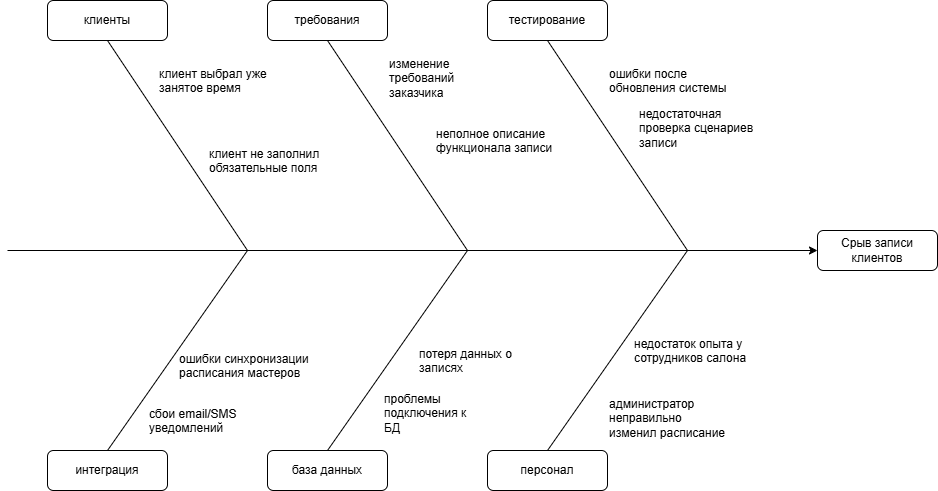

The diagram above was exported from draw.io. Its source (the exported page's mxGraphModel, read from the mxfile embedded in the PNG):
<mxGraphModel dx="2060" dy="1444" grid="1" gridSize="10" guides="1" tooltips="1" connect="1" arrows="1" fold="1" page="1" pageScale="1" pageWidth="1654" pageHeight="1169" math="0" shadow="0">
  <root>
    <mxCell id="0" />
    <mxCell id="1" parent="0" />
    <mxCell id="oZiMmsg8dD4HrqXku42M-1" parent="1" style="rounded=1;whiteSpace=wrap;html=1;" value="Срыв записи клиентов" vertex="1">
      <mxGeometry height="40" width="120" x="1210" y="430" as="geometry" />
    </mxCell>
    <mxCell id="oZiMmsg8dD4HrqXku42M-2" edge="1" parent="1" style="endArrow=classic;html=1;rounded=0;entryX=0;entryY=0.5;entryDx=0;entryDy=0;" target="oZiMmsg8dD4HrqXku42M-1" value="">
      <mxGeometry height="50" relative="1" width="50" as="geometry">
        <mxPoint x="400" y="450" as="sourcePoint" />
        <mxPoint x="450" y="410" as="targetPoint" />
      </mxGeometry>
    </mxCell>
    <mxCell id="oZiMmsg8dD4HrqXku42M-3" parent="1" style="rounded=1;whiteSpace=wrap;html=1;" value="клиенты" vertex="1">
      <mxGeometry height="40" width="120" x="440" y="200" as="geometry" />
    </mxCell>
    <mxCell id="oZiMmsg8dD4HrqXku42M-4" parent="1" style="rounded=1;whiteSpace=wrap;html=1;" value="требования" vertex="1">
      <mxGeometry height="40" width="120" x="660" y="200" as="geometry" />
    </mxCell>
    <mxCell id="oZiMmsg8dD4HrqXku42M-5" parent="1" style="rounded=1;whiteSpace=wrap;html=1;" value="тестирование" vertex="1">
      <mxGeometry height="40" width="120" x="880" y="200" as="geometry" />
    </mxCell>
    <mxCell id="oZiMmsg8dD4HrqXku42M-6" parent="1" style="rounded=1;whiteSpace=wrap;html=1;" value="база данных" vertex="1">
      <mxGeometry height="40" width="120" x="660" y="650" as="geometry" />
    </mxCell>
    <mxCell id="oZiMmsg8dD4HrqXku42M-7" parent="1" style="rounded=1;whiteSpace=wrap;html=1;" value="интеграция" vertex="1">
      <mxGeometry height="40" width="120" x="440" y="650" as="geometry" />
    </mxCell>
    <mxCell id="oZiMmsg8dD4HrqXku42M-8" parent="1" style="rounded=1;whiteSpace=wrap;html=1;" value="персонал" vertex="1">
      <mxGeometry height="40" width="120" x="880" y="650" as="geometry" />
    </mxCell>
    <mxCell id="oZiMmsg8dD4HrqXku42M-9" edge="1" parent="1" source="oZiMmsg8dD4HrqXku42M-5" style="endArrow=none;html=1;rounded=0;exitX=0.5;exitY=1;exitDx=0;exitDy=0;" value="">
      <mxGeometry height="50" relative="1" width="50" as="geometry">
        <mxPoint x="700" y="440" as="sourcePoint" />
        <mxPoint x="1080" y="450" as="targetPoint" />
      </mxGeometry>
    </mxCell>
    <mxCell id="oZiMmsg8dD4HrqXku42M-11" edge="1" parent="1" style="endArrow=none;html=1;rounded=0;exitX=0.5;exitY=1;exitDx=0;exitDy=0;" value="">
      <mxGeometry height="50" relative="1" width="50" as="geometry">
        <mxPoint x="500" y="240" as="sourcePoint" />
        <mxPoint x="640" y="450" as="targetPoint" />
      </mxGeometry>
    </mxCell>
    <mxCell id="oZiMmsg8dD4HrqXku42M-12" edge="1" parent="1" style="endArrow=none;html=1;rounded=0;exitX=0.5;exitY=1;exitDx=0;exitDy=0;" value="">
      <mxGeometry height="50" relative="1" width="50" as="geometry">
        <mxPoint x="720" y="240" as="sourcePoint" />
        <mxPoint x="860" y="450" as="targetPoint" />
      </mxGeometry>
    </mxCell>
    <mxCell id="oZiMmsg8dD4HrqXku42M-13" edge="1" parent="1" style="endArrow=none;html=1;rounded=0;entryX=0.5;entryY=0;entryDx=0;entryDy=0;" target="oZiMmsg8dD4HrqXku42M-8" value="">
      <mxGeometry height="50" relative="1" width="50" as="geometry">
        <mxPoint x="1080" y="450" as="sourcePoint" />
        <mxPoint x="880" y="940" as="targetPoint" />
      </mxGeometry>
    </mxCell>
    <mxCell id="oZiMmsg8dD4HrqXku42M-14" edge="1" parent="1" style="endArrow=none;html=1;rounded=0;entryX=0.5;entryY=0;entryDx=0;entryDy=0;" value="">
      <mxGeometry height="50" relative="1" width="50" as="geometry">
        <mxPoint x="860" y="450" as="sourcePoint" />
        <mxPoint x="720" y="650" as="targetPoint" />
      </mxGeometry>
    </mxCell>
    <mxCell id="oZiMmsg8dD4HrqXku42M-15" edge="1" parent="1" style="endArrow=none;html=1;rounded=0;entryX=0.5;entryY=0;entryDx=0;entryDy=0;" value="">
      <mxGeometry height="50" relative="1" width="50" as="geometry">
        <mxPoint x="640" y="450" as="sourcePoint" />
        <mxPoint x="500" y="650" as="targetPoint" />
      </mxGeometry>
    </mxCell>
    <mxCell id="oZiMmsg8dD4HrqXku42M-16" parent="1" style="text;whiteSpace=wrap;html=1;" value="клиент выбрал уже занятое время" vertex="1">
      <mxGeometry height="40" width="110" x="550" y="260" as="geometry" />
    </mxCell>
    <mxCell id="oZiMmsg8dD4HrqXku42M-17" parent="1" style="text;whiteSpace=wrap;html=1;" value="клиент не заполнил обязательные поля" vertex="1">
      <mxGeometry height="40" width="120" x="600" y="340" as="geometry" />
    </mxCell>
    <mxCell id="oZiMmsg8dD4HrqXku42M-18" parent="1" style="text;whiteSpace=wrap;html=1;" value="изменение требований заказчика" vertex="1">
      <mxGeometry height="40" width="80" x="780" y="250" as="geometry" />
    </mxCell>
    <mxCell id="oZiMmsg8dD4HrqXku42M-19" parent="1" style="text;whiteSpace=wrap;html=1;" value="неполное описание функционала записи" vertex="1">
      <mxGeometry height="40" width="130" x="827" y="320" as="geometry" />
    </mxCell>
    <mxCell id="oZiMmsg8dD4HrqXku42M-20" parent="1" style="text;whiteSpace=wrap;html=1;" value="ошибки после обновления системы" vertex="1">
      <mxGeometry height="40" width="130" x="1000" y="260" as="geometry" />
    </mxCell>
    <mxCell id="oZiMmsg8dD4HrqXku42M-21" parent="1" style="text;whiteSpace=wrap;html=1;" value="недостаточная проверка сценариев записи" vertex="1">
      <mxGeometry height="40" width="120" x="1030" y="300" as="geometry" />
    </mxCell>
    <mxCell id="oZiMmsg8dD4HrqXku42M-22" parent="1" style="text;whiteSpace=wrap;html=1;" value="проблемы подключения к БД" vertex="1">
      <mxGeometry height="40" width="90" x="775" y="585" as="geometry" />
    </mxCell>
    <mxCell id="oZiMmsg8dD4HrqXku42M-23" parent="1" style="text;whiteSpace=wrap;html=1;" value="потеря данных о записях" vertex="1">
      <mxGeometry height="40" width="100" x="810" y="540" as="geometry" />
    </mxCell>
    <mxCell id="oZiMmsg8dD4HrqXku42M-24" parent="1" style="text;whiteSpace=wrap;html=1;" value="сбои email/SMS уведомлений" vertex="1">
      <mxGeometry height="40" width="90" x="540" y="600" as="geometry" />
    </mxCell>
    <mxCell id="oZiMmsg8dD4HrqXku42M-25" parent="1" style="text;whiteSpace=wrap;html=1;" value="ошибки синхронизации расписания мастеров" vertex="1">
      <mxGeometry height="40" width="140" x="570" y="545" as="geometry" />
    </mxCell>
    <mxCell id="oZiMmsg8dD4HrqXku42M-26" parent="1" style="text;whiteSpace=wrap;html=1;" value="администратор неправильно изменил расписание" vertex="1">
      <mxGeometry height="40" width="120" x="1000" y="590" as="geometry" />
    </mxCell>
    <mxCell id="oZiMmsg8dD4HrqXku42M-27" parent="1" style="text;whiteSpace=wrap;html=1;" value="недостаток опыта у сотрудников салона" vertex="1">
      <mxGeometry height="40" width="130" x="1025" y="530" as="geometry" />
    </mxCell>
  </root>
</mxGraphModel>